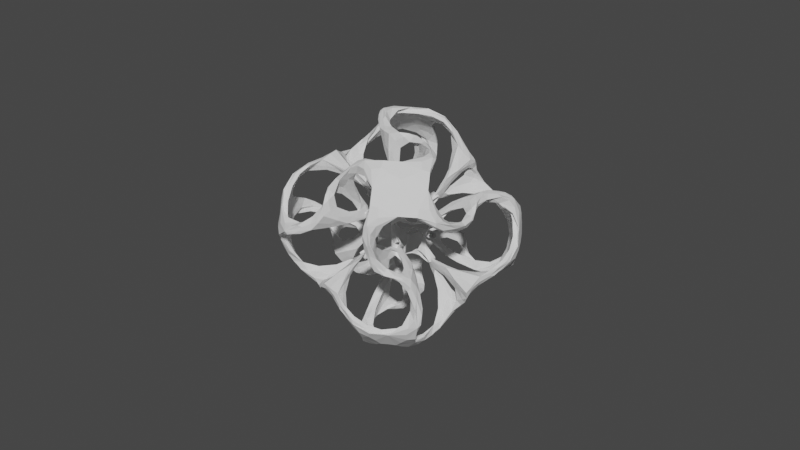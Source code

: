 # Source: abstractShape.blend  (saved by Blender 3.4.6; exported with 4.5.12 LTS)
import bpy
from mathutils import Matrix  # noqa: F401  (used for matrix-valued properties, if any)

bpy.ops.wm.read_factory_settings(use_empty=True)
scene = bpy.context.scene
scene.name = 'Scene'

# ---- collections
col_collection = bpy.data.collections.new('Collection'); scene.collection.children.link(col_collection)

# ---- world
world_world = bpy.data.worlds.new('World'); scene.world = world_world
world_world.use_nodes = True; world_world.node_tree.nodes.clear()
_N = world_world.node_tree.nodes; _L = world_world.node_tree.links
n0 = _N.new('ShaderNodeOutputWorld'); n0.name = 'World Output'; n0.location = (300, 300)
n1 = _N.new('ShaderNodeBackground'); n1.name = 'Background'; n1.location = (10, 300)
n1.inputs[0].default_value = (0.05088, 0.05088, 0.05088, 1.0)
_L.new(n1.outputs[0], n0.inputs[0])
n0.is_active_output = True
world_world.color = (0.05088, 0.05088, 0.05088)
world_world.use_sun_shadow = False
world_world.sun_shadow_jitter_overblur = 0.0

# ---- meshes
me_solid = bpy.data.meshes.new('Solid')
me_solid.from_pydata([(21.97, -0.4869, 17.92), (21.97, -17.92, -0.4869), (21.97, 0.4869, -17.92), (21.97, 17.92, 0.4869), (-21.97, 17.92, -0.4869), (-21.97, -0.4869, -17.92), (-21.97, -17.92, 0.4869), (-21.97, 0.4869, 17.92), (17.92, 21.97, -0.4869), (-0.4869, 21.97, -17.92), (-17.92, 21.97, 0.4869), (0.4869, 21.97, 17.92), (-17.92, -21.97, -0.4869), (0.4869, -21.97, -17.92), (17.92, -21.97, 0.4869), (-0.4869, -21.97, 17.92), (-0.4869, 17.92, 21.97), (-17.92, -0.4869, 21.97), (0.4869, -17.92, 21.97), (17.92, 0.4869, 21.97), (17.92, -0.4869, -21.97), (-0.4869, -17.92, -21.97), (-17.92, 0.4869, -21.97), (0.4869, 17.92, -21.97), (-4.317, -16.78, -18.28), (-3.958, -15.23, -12.13), (-16.78, -18.28, -4.317), (-15.23, -12.13, -3.958), (-18.28, -4.317, -16.78), (-12.13, -3.958, -15.23), (4.317, -16.78, 18.28), (3.958, -15.23, 12.13), (16.78, -18.28, 4.317), (15.23, -12.13, 3.958), (18.28, -4.317, 16.78), (12.13, -3.958, 15.23), (16.78, 4.317, 18.28), (15.23, 3.958, 12.13), (18.28, 16.78, 4.317), (12.13, 15.23, 3.958), (4.317, 18.28, 16.78), (3.958, 12.13, 15.23), (4.317, 16.78, -18.28), (3.958, 15.23, -12.13), (16.78, 18.28, -4.317), (15.23, 12.13, -3.958), (18.28, 4.317, -16.78), (12.13, 3.958, -15.23), (16.78, -4.317, -18.28), (15.23, -3.958, -12.13), (18.28, -16.78, -4.317), (12.13, -15.23, -3.958), (4.317, -18.28, -16.78), (3.958, -12.13, -15.23), (-16.78, -4.317, 18.28), (-15.23, -3.958, 12.13), (-18.28, -16.78, 4.317), (-12.13, -15.23, 3.958), (-4.317, -18.28, 16.78), (-3.958, -12.13, 15.23), (-16.78, 4.317, -18.28), (-15.23, 3.958, -12.13), (-18.28, 16.78, -4.317), (-12.13, 15.23, -3.958), (-4.317, 18.28, -16.78), (-3.958, 12.13, -15.23), (-4.317, 16.78, 18.28), (-3.958, 15.23, 12.13), (-16.78, 18.28, 4.317), (-15.23, 12.13, 3.958), (-18.28, 4.317, 16.78), (-12.13, 3.958, 15.23), (15.88, -0.1787, 1.819), (15.88, -1.819, -0.1787), (15.88, 0.1787, -1.819), (15.88, 1.819, 0.1787), (-15.88, 1.819, -0.1787), (-15.88, -0.1787, -1.819), (-15.88, -1.819, 0.1787), (-15.88, 0.1787, 1.819), (1.819, 15.88, -0.1787), (-0.1787, 15.88, -1.819), (-1.819, 15.88, 0.1787), (0.1787, 15.88, 1.819), (-1.819, -15.88, -0.1787), (0.1787, -15.88, -1.819), (1.819, -15.88, 0.1787), (-0.1787, -15.88, 1.819), (-0.1787, 1.819, 15.88), (-1.819, -0.1787, 15.88), (0.1787, -1.819, 15.88), (1.819, 0.1787, 15.88), (1.819, -0.1787, -15.88), (-0.1787, -1.819, -15.88), (-1.819, 0.1787, -15.88), (0.1787, 1.819, -15.88), (-3.582, -11.95, -7.692), (-11.95, -7.692, -3.582), (-7.692, -3.582, -11.95), (3.582, -11.95, 7.692), (11.95, -7.692, 3.582), (7.692, -3.582, 11.95), (11.95, 3.582, 7.692), (7.692, 11.95, 3.582), (3.582, 7.692, 11.95), (3.582, 11.95, -7.692), (11.95, 7.692, -3.582), (7.692, 3.582, -11.95), (11.95, -3.582, -7.692), (7.692, -11.95, -3.582), (3.582, -7.692, -11.95), (-11.95, -3.582, 7.692), (-7.692, -11.95, 3.582), (-3.582, -7.692, 11.95), (-11.95, 3.582, -7.692), (-7.692, 11.95, -3.582), (-3.582, 7.692, -11.95), (-3.582, 11.95, 7.692), (-11.95, 7.692, 3.582), (-7.692, 3.582, 11.95), (15.37, 3.588, 3.621), (14.0, 4.262, 5.997), (14.96, 2.299, 4.454), (12.88, 3.226, 6.082), (15.37, 3.621, -3.588), (14.0, 5.997, -4.262), (14.96, 4.454, -2.299), (12.88, 6.082, -3.226), (15.37, -3.588, -3.621), (14.0, -4.262, -5.997), (14.96, -2.299, -4.454), (12.88, -3.226, -6.082), (15.37, -3.621, 3.588), (14.0, -5.997, 4.262), (14.96, -4.454, 2.299), (12.88, -6.082, 3.226), (3.621, 15.37, 3.588), (5.997, 14.0, 4.262), (4.454, 14.96, 2.299), (6.082, 12.88, 3.226), (-3.588, 15.37, 3.621), (-4.262, 14.0, 5.997), (-2.299, 14.96, 4.454), (-3.226, 12.88, 6.082), (-3.621, 15.37, -3.588), (-5.997, 14.0, -4.262), (-4.454, 14.96, -2.299), (-6.082, 12.88, -3.226), (3.588, 15.37, -3.621), (4.262, 14.0, -5.997), (2.299, 14.96, -4.454), (3.226, 12.88, -6.082), (-15.37, 3.621, 3.588), (-14.0, 5.997, 4.262), (-14.96, 4.454, 2.299), (-12.88, 6.082, 3.226), (-15.37, -3.588, 3.621), (-14.0, -4.262, 5.997), (-14.96, -2.299, 4.454), (-12.88, -3.226, 6.082), (-15.37, -3.621, -3.588), (-14.0, -5.997, -4.262), (-14.96, -4.454, -2.299), (-12.88, -6.082, -3.226), (-15.37, 3.588, -3.621), (-14.0, 4.262, -5.997), (-14.96, 2.299, -4.454), (-12.88, 3.226, -6.082), (-3.621, -15.37, 3.588), (-5.997, -14.0, 4.262), (-4.454, -14.96, 2.299), (-6.082, -12.88, 3.226), (3.588, -15.37, 3.621), (4.262, -14.0, 5.997), (2.299, -14.96, 4.454), (3.226, -12.88, 6.082), (3.621, -15.37, -3.588), (5.997, -14.0, -4.262), (4.454, -14.96, -2.299), (6.082, -12.88, -3.226), (-3.588, -15.37, -3.621), (-4.262, -14.0, -5.997), (-2.299, -14.96, -4.454), (-3.226, -12.88, -6.082), (-3.621, -3.588, -15.37), (-5.997, -4.262, -14.0), (-4.454, -2.299, -14.96), (-6.082, -3.226, -12.88), (3.588, -3.621, -15.37), (4.262, -5.997, -14.0), (2.299, -4.454, -14.96), (3.226, -6.082, -12.88), (-3.588, 3.621, -15.37), (-4.262, 5.997, -14.0), (-2.299, 4.454, -14.96), (-3.226, 6.082, -12.88), (3.621, 3.588, -15.37), (5.997, 4.262, -14.0), (4.454, 2.299, -14.96), (6.082, 3.226, -12.88), (3.588, 3.621, 15.37), (4.262, 5.997, 14.0), (2.299, 4.454, 14.96), (3.226, 6.082, 12.88), (-3.588, -3.621, 15.37), (-4.262, -5.997, 14.0), (-2.299, -4.454, 14.96), (-3.226, -6.082, 12.88), (-3.621, 3.588, 15.37), (-5.997, 4.262, 14.0), (-4.454, 2.299, 14.96), (-6.082, 3.226, 12.88), (3.621, -3.588, 15.37), (5.997, -4.262, 14.0), (4.454, -2.299, 14.96), (6.082, -3.226, 12.88), (-1.55, -8.743, 11.48), (0.9954, -9.287, 11.38), (1.55, -11.48, 8.743), (-0.9954, -11.38, 9.287), (1.402, -11.07, 10.25), (-1.402, -10.25, 11.07), (-8.743, 1.55, 11.48), (-9.287, -0.9954, 11.38), (-11.48, -1.55, 8.743), (-11.38, 0.9954, 9.287), (-11.07, -1.402, 10.25), (-10.25, 1.402, 11.07), (-8.743, -11.48, 1.55), (-9.287, -11.38, -0.9954), (-11.48, -8.743, -1.55), (-11.38, -9.287, 0.9954), (-11.07, -10.25, -1.402), (-10.25, -11.07, 1.402), (8.743, -11.48, -1.55), (9.287, -11.38, 0.9954), (11.48, -8.743, 1.55), (11.38, -9.287, -0.9954), (11.07, -10.25, 1.402), (10.25, -11.07, -1.402), (1.55, -8.743, -11.48), (-0.9954, -9.287, -11.38), (-1.55, -11.48, -8.743), (0.9954, -11.38, -9.287), (-1.402, -11.07, -10.25), (1.402, -10.25, -11.07), (11.48, -1.55, -8.743), (11.38, 0.9954, -9.287), (8.743, 1.55, -11.48), (9.287, -0.9954, -11.38), (10.25, 1.402, -11.07), (11.07, -1.402, -10.25), (-1.55, 8.743, -11.48), (0.9954, 9.287, -11.38), (1.55, 11.48, -8.743), (-0.9954, 11.38, -9.287), (1.402, 11.07, -10.25), (-1.402, 10.25, -11.07), (11.48, 8.743, -1.55), (11.38, 9.287, 0.9954), (8.743, 11.48, 1.55), (9.287, 11.38, -0.9954), (10.25, 11.07, 1.402), (11.07, 10.25, -1.402), (11.48, 1.55, 8.743), (11.38, -0.9954, 9.287), (8.743, -1.55, 11.48), (9.287, 0.9954, 11.38), (10.25, -1.402, 11.07), (11.07, 1.402, 10.25), (-1.55, 11.48, 8.743), (0.9954, 11.38, 9.287), (1.55, 8.743, 11.48), (-0.9954, 9.287, 11.38), (1.402, 10.25, 11.07), (-1.402, 11.07, 10.25), (-11.48, 8.743, 1.55), (-11.38, 9.287, -0.9954), (-8.743, 11.48, -1.55), (-9.287, 11.38, 0.9954), (-10.25, 11.07, -1.402), (-11.07, 10.25, 1.402), (-11.48, 1.55, -8.743), (-11.38, -0.9954, -9.287), (-8.743, -1.55, -11.48), (-9.287, 0.9954, -11.38), (-10.25, -1.402, -11.07), (-11.07, 1.402, -10.25)], [], [(117, 67, 143, 141), (115, 63, 147, 145), (105, 43, 151, 149), (80, 81, 82, 83), (118, 69, 155, 153), (111, 55, 159, 157), (97, 27, 163, 161), (114, 61, 167, 165), (76, 77, 78, 79), (102, 37, 123, 121), (106, 45, 127, 125), (108, 49, 131, 129), (100, 33, 135, 133), (72, 73, 74, 75), (13, 25, 24, 21), (6, 27, 26, 12), (22, 29, 28, 5), (15, 31, 30, 18), (1, 33, 32, 14), (19, 35, 34, 0), (0, 37, 36, 19), (8, 39, 38, 3), (16, 41, 40, 11), (9, 43, 42, 23), (3, 45, 44, 8), (20, 47, 46, 2), (2, 49, 48, 20), (14, 51, 50, 1), (21, 53, 52, 13), (7, 55, 54, 17), (12, 57, 56, 6), (18, 59, 58, 15), (5, 61, 60, 22), (10, 63, 62, 4), (23, 65, 64, 9), (11, 67, 66, 16), (4, 69, 68, 10), (17, 71, 70, 7), (103, 39, 139, 137), (84, 85, 86, 87), (96, 25, 183, 181), (109, 51, 179, 177), (99, 31, 175, 173), (112, 57, 171, 169), (88, 89, 90, 91), (119, 71, 211, 209), (113, 59, 207, 205), (101, 35, 215, 213), (104, 41, 203, 201), (92, 93, 94, 95), (110, 53, 191, 189), (98, 29, 187, 185), (116, 65, 195, 193), (107, 47, 199, 197), (121, 123, 122, 120), (120, 122, 72, 75), (125, 127, 126, 124), (124, 126, 75, 74), (129, 131, 130, 128), (128, 130, 74, 73), (133, 135, 134, 132), (132, 134, 73, 72), (137, 139, 138, 136), (136, 138, 80, 83), (141, 143, 142, 140), (140, 142, 83, 82), (145, 147, 146, 144), (144, 146, 82, 81), (149, 151, 150, 148), (148, 150, 81, 80), (153, 155, 154, 152), (152, 154, 76, 79), (157, 159, 158, 156), (156, 158, 79, 78), (161, 163, 162, 160), (160, 162, 78, 77), (165, 167, 166, 164), (164, 166, 77, 76), (169, 171, 170, 168), (168, 170, 84, 87), (173, 175, 174, 172), (172, 174, 87, 86), (177, 179, 178, 176), (176, 178, 86, 85), (181, 183, 182, 180), (180, 182, 85, 84), (185, 187, 186, 184), (184, 186, 94, 93), (189, 191, 190, 188), (188, 190, 93, 92), (193, 195, 194, 192), (192, 194, 95, 94), (197, 199, 198, 196), (196, 198, 92, 95), (201, 203, 202, 200), (200, 202, 88, 91), (205, 207, 206, 204), (204, 206, 90, 89), (209, 211, 210, 208), (208, 210, 89, 88), (213, 215, 214, 212), (212, 214, 91, 90), (58, 59, 221, 219), (59, 113, 216, 221), (219, 221, 220, 218), (218, 220, 31, 99), (221, 216, 217, 220), (220, 217, 30, 31), (70, 71, 227, 225), (71, 119, 222, 227), (225, 227, 226, 224), (224, 226, 55, 111), (227, 222, 223, 226), (226, 223, 54, 55), (56, 57, 233, 231), (57, 112, 228, 233), (231, 233, 232, 230), (230, 232, 27, 97), (233, 228, 229, 232), (232, 229, 26, 27), (50, 51, 239, 237), (51, 109, 234, 239), (237, 239, 238, 236), (236, 238, 33, 100), (239, 234, 235, 238), (238, 235, 32, 33), (52, 53, 245, 243), (53, 110, 240, 245), (243, 245, 244, 242), (242, 244, 25, 96), (245, 240, 241, 244), (244, 241, 24, 25), (48, 49, 251, 249), (49, 108, 246, 251), (249, 251, 250, 248), (248, 250, 47, 107), (251, 246, 247, 250), (250, 247, 46, 47), (64, 65, 257, 255), (65, 116, 252, 257), (255, 257, 256, 254), (254, 256, 43, 105), (257, 252, 253, 256), (256, 253, 42, 43), (44, 45, 263, 261), (45, 106, 258, 263), (261, 263, 262, 260), (260, 262, 39, 103), (263, 258, 259, 262), (262, 259, 38, 39), (36, 37, 269, 267), (37, 102, 264, 269), (267, 269, 268, 266), (266, 268, 35, 101), (269, 264, 265, 268), (268, 265, 34, 35), (66, 67, 275, 273), (67, 117, 270, 275), (273, 275, 274, 272), (272, 274, 41, 104), (275, 270, 271, 274), (274, 271, 40, 41), (68, 69, 281, 279), (69, 118, 276, 281), (279, 281, 280, 278), (278, 280, 63, 115), (281, 276, 277, 280), (280, 277, 62, 63), (60, 61, 287, 285), (61, 114, 282, 287), (285, 287, 286, 284), (284, 286, 29, 98), (287, 282, 283, 286), (286, 283, 28, 29)])
me_solid.update()
me_solid_002 = bpy.data.meshes.new('Solid.002')
me_solid_002.from_pydata([(2.678, -0.06683, 2.122), (2.678, -2.122, -0.06683), (2.678, 0.06683, -2.122), (2.678, 2.122, 0.06683), (-2.678, 2.122, -0.06683), (-2.678, -0.06683, -2.122), (-2.678, -2.122, 0.06683), (-2.678, 0.06683, 2.122), (2.122, 2.678, -0.06683), (-0.06683, 2.678, -2.122), (-2.122, 2.678, 0.06683), (0.06683, 2.678, 2.122), (-2.122, -2.678, -0.06683), (0.06683, -2.678, -2.122), (2.122, -2.678, 0.06683), (-0.06683, -2.678, 2.122), (-0.06683, 2.122, 2.678), (-2.122, -0.06683, 2.678), (0.06683, -2.122, 2.678), (2.122, 0.06683, 2.678), (2.122, -0.06683, -2.678), (-0.06683, -2.122, -2.678), (-2.122, 0.06683, -2.678), (0.06683, 2.122, -2.678), (-1.605, -7.643, -7.09), (-1.851, -8.572, -7.25), (-7.643, -7.09, -1.605), (-8.572, -7.25, -1.851), (-7.09, -1.605, -7.643), (-7.25, -1.851, -8.572), (1.605, -7.643, 7.09), (1.851, -8.572, 7.25), (7.643, -7.09, 1.605), (8.572, -7.25, 1.851), (7.09, -1.605, 7.643), (7.25, -1.851, 8.572), (7.643, 1.605, 7.09), (8.572, 1.851, 7.25), (7.09, 7.643, 1.605), (7.25, 8.572, 1.851), (1.605, 7.09, 7.643), (1.851, 7.25, 8.572), (1.605, 7.643, -7.09), (1.851, 8.572, -7.25), (7.643, 7.09, -1.605), (8.572, 7.25, -1.851), (7.09, 1.605, -7.643), (7.25, 1.851, -8.572), (7.643, -1.605, -7.09), (8.572, -1.851, -7.25), (7.09, -7.643, -1.605), (7.25, -8.572, -1.851), (1.605, -7.09, -7.643), (1.851, -7.25, -8.572), (-7.643, -1.605, 7.09), (-8.572, -1.851, 7.25), (-7.09, -7.643, 1.605), (-7.25, -8.572, 1.851), (-1.605, -7.09, 7.643), (-1.851, -7.25, 8.572), (-7.643, 1.605, -7.09), (-8.572, 1.851, -7.25), (-7.09, 7.643, -1.605), (-7.25, 8.572, -1.851), (-1.605, 7.09, -7.643), (-1.851, 7.25, -8.572), (-1.605, 7.643, 7.09), (-1.851, 8.572, 7.25), (-7.643, 7.09, 1.605), (-8.572, 7.25, 1.851), (-7.09, 1.605, 7.643), (-7.25, 1.851, 8.572), (15.88, -0.1787, 1.819), (15.88, -1.819, -0.1787), (15.88, 0.1787, -1.819), (15.88, 1.819, 0.1787), (-15.88, 1.819, -0.1787), (-15.88, -0.1787, -1.819), (-15.88, -1.819, 0.1787), (-15.88, 0.1787, 1.819), (1.819, 15.88, -0.1787), (-0.1787, 15.88, -1.819), (-1.819, 15.88, 0.1787), (0.1787, 15.88, 1.819), (-1.819, -15.88, -0.1787), (0.1787, -15.88, -1.819), (1.819, -15.88, 0.1787), (-0.1787, -15.88, 1.819), (-0.1787, 1.819, 15.88), (-1.819, -0.1787, 15.88), (0.1787, -1.819, 15.88), (1.819, 0.1787, 15.88), (1.819, -0.1787, -15.88), (-0.1787, -1.819, -15.88), (-1.819, 0.1787, -15.88), (0.1787, 1.819, -15.88), (-2.416, -10.07, -7.771), (-10.07, -7.771, -2.416), (-7.771, -2.416, -10.07), (2.416, -10.07, 7.771), (10.07, -7.771, 2.416), (7.771, -2.416, 10.07), (10.07, 2.416, 7.771), (7.771, 10.07, 2.416), (2.416, 7.771, 10.07), (2.416, 10.07, -7.771), (10.07, 7.771, -2.416), (7.771, 2.416, -10.07), (10.07, -2.416, -7.771), (7.771, -10.07, -2.416), (2.416, -7.771, -10.07), (-10.07, -2.416, 7.771), (-7.771, -10.07, 2.416), (-2.416, -7.771, 10.07), (-10.07, 2.416, -7.771), (-7.771, 10.07, -2.416), (-2.416, 7.771, -10.07), (-2.416, 10.07, 7.771), (-10.07, 7.771, 2.416), (-7.771, 2.416, 10.07), (15.37, 3.588, 3.621), (14.0, 4.262, 5.997), (14.96, 2.299, 4.454), (12.84, 3.21, 6.101), (15.37, 3.621, -3.588), (14.0, 5.997, -4.262), (14.96, 4.454, -2.299), (12.84, 6.101, -3.21), (15.37, -3.588, -3.621), (14.0, -4.262, -5.997), (14.96, -2.299, -4.454), (12.84, -3.21, -6.101), (15.37, -3.621, 3.588), (14.0, -5.997, 4.262), (14.96, -4.454, 2.299), (12.84, -6.101, 3.21), (3.621, 15.37, 3.588), (5.997, 14.0, 4.262), (4.454, 14.96, 2.299), (6.101, 12.84, 3.21), (-3.588, 15.37, 3.621), (-4.262, 14.0, 5.997), (-2.299, 14.96, 4.454), (-3.21, 12.84, 6.101), (-3.621, 15.37, -3.588), (-5.997, 14.0, -4.262), (-4.454, 14.96, -2.299), (-6.101, 12.84, -3.21), (3.588, 15.37, -3.621), (4.262, 14.0, -5.997), (2.299, 14.96, -4.454), (3.21, 12.84, -6.101), (-15.37, 3.621, 3.588), (-14.0, 5.997, 4.262), (-14.96, 4.454, 2.299), (-12.84, 6.101, 3.21), (-15.37, -3.588, 3.621), (-14.0, -4.262, 5.997), (-14.96, -2.299, 4.454), (-12.84, -3.21, 6.101), (-15.37, -3.621, -3.588), (-14.0, -5.997, -4.262), (-14.96, -4.454, -2.299), (-12.84, -6.101, -3.21), (-15.37, 3.588, -3.621), (-14.0, 4.262, -5.997), (-14.96, 2.299, -4.454), (-12.84, 3.21, -6.101), (-3.621, -15.37, 3.588), (-5.997, -14.0, 4.262), (-4.454, -14.96, 2.299), (-6.101, -12.84, 3.21), (3.588, -15.37, 3.621), (4.262, -14.0, 5.997), (2.299, -14.96, 4.454), (3.21, -12.84, 6.101), (3.621, -15.37, -3.588), (5.997, -14.0, -4.262), (4.454, -14.96, -2.299), (6.101, -12.84, -3.21), (-3.588, -15.37, -3.621), (-4.262, -14.0, -5.997), (-2.299, -14.96, -4.454), (-3.21, -12.84, -6.101), (-3.621, -3.588, -15.37), (-5.997, -4.262, -14.0), (-4.454, -2.299, -14.96), (-6.101, -3.21, -12.84), (3.588, -3.621, -15.37), (4.262, -5.997, -14.0), (2.299, -4.454, -14.96), (3.21, -6.101, -12.84), (-3.588, 3.621, -15.37), (-4.262, 5.997, -14.0), (-2.299, 4.454, -14.96), (-3.21, 6.101, -12.84), (3.621, 3.588, -15.37), (5.997, 4.262, -14.0), (4.454, 2.299, -14.96), (6.101, 3.21, -12.84), (3.588, 3.621, 15.37), (4.262, 5.997, 14.0), (2.299, 4.454, 14.96), (3.21, 6.101, 12.84), (-3.588, -3.621, 15.37), (-4.262, -5.997, 14.0), (-2.299, -4.454, 14.96), (-3.21, -6.101, 12.84), (-3.621, 3.588, 15.37), (-5.997, 4.262, 14.0), (-4.454, 2.299, 14.96), (-6.101, 3.21, 12.84), (3.621, -3.588, 15.37), (5.997, -4.262, 14.0), (4.454, -2.299, 14.96), (6.101, -3.21, 12.84), (-1.668, -8.158, 9.896), (1.428, -8.754, 8.717), (1.668, -9.896, 8.158), (-1.428, -8.717, 8.754), (1.537, -9.138, 8.15), (-1.537, -8.15, 9.138), (-8.158, 1.668, 9.896), (-8.754, -1.428, 8.717), (-9.896, -1.668, 8.158), (-8.717, 1.428, 8.754), (-9.138, -1.537, 8.15), (-8.15, 1.537, 9.138), (-8.158, -9.896, 1.668), (-8.754, -8.717, -1.428), (-9.896, -8.158, -1.668), (-8.717, -8.754, 1.428), (-9.138, -8.15, -1.537), (-8.15, -9.138, 1.537), (8.158, -9.896, -1.668), (8.754, -8.717, 1.428), (9.896, -8.158, 1.668), (8.717, -8.754, -1.428), (9.138, -8.15, 1.537), (8.15, -9.138, -1.537), (1.668, -8.158, -9.896), (-1.428, -8.754, -8.717), (-1.668, -9.896, -8.158), (1.428, -8.717, -8.754), (-1.537, -9.138, -8.15), (1.537, -8.15, -9.138), (9.896, -1.668, -8.158), (8.717, 1.428, -8.754), (8.158, 1.668, -9.896), (8.754, -1.428, -8.717), (8.15, 1.537, -9.138), (9.138, -1.537, -8.15), (-1.668, 8.158, -9.896), (1.428, 8.754, -8.717), (1.668, 9.896, -8.158), (-1.428, 8.717, -8.754), (1.537, 9.138, -8.15), (-1.537, 8.15, -9.138), (9.896, 8.158, -1.668), (8.717, 8.754, 1.428), (8.158, 9.896, 1.668), (8.754, 8.717, -1.428), (8.15, 9.138, 1.537), (9.138, 8.15, -1.537), (9.896, 1.668, 8.158), (8.717, -1.428, 8.754), (8.158, -1.668, 9.896), (8.754, 1.428, 8.717), (8.15, -1.537, 9.138), (9.138, 1.537, 8.15), (-1.668, 9.896, 8.158), (1.428, 8.717, 8.754), (1.668, 8.158, 9.896), (-1.428, 8.754, 8.717), (1.537, 8.15, 9.138), (-1.537, 9.138, 8.15), (-9.896, 8.158, 1.668), (-8.717, 8.754, -1.428), (-8.158, 9.896, -1.668), (-8.754, 8.717, 1.428), (-8.15, 9.138, -1.537), (-9.138, 8.15, 1.537), (-9.896, 1.668, -8.158), (-8.717, -1.428, -8.754), (-8.158, -1.668, -9.896), (-8.754, 1.428, -8.717), (-8.15, -1.537, -9.138), (-9.138, 1.537, -8.15)], [], [(117, 67, 143, 141), (115, 63, 147, 145), (105, 43, 151, 149), (80, 81, 82, 83), (118, 69, 155, 153), (111, 55, 159, 157), (97, 27, 163, 161), (114, 61, 167, 165), (76, 77, 78, 79), (102, 37, 123, 121), (106, 45, 127, 125), (108, 49, 131, 129), (100, 33, 135, 133), (72, 73, 74, 75), (13, 25, 24, 21), (6, 27, 26, 12), (22, 29, 28, 5), (15, 31, 30, 18), (1, 33, 32, 14), (19, 35, 34, 0), (0, 37, 36, 19), (8, 39, 38, 3), (16, 41, 40, 11), (9, 43, 42, 23), (3, 45, 44, 8), (20, 47, 46, 2), (2, 49, 48, 20), (14, 51, 50, 1), (21, 53, 52, 13), (7, 55, 54, 17), (12, 57, 56, 6), (18, 59, 58, 15), (5, 61, 60, 22), (10, 63, 62, 4), (23, 65, 64, 9), (11, 67, 66, 16), (4, 69, 68, 10), (17, 71, 70, 7), (103, 39, 139, 137), (84, 85, 86, 87), (96, 25, 183, 181), (109, 51, 179, 177), (99, 31, 175, 173), (112, 57, 171, 169), (88, 89, 90, 91), (119, 71, 211, 209), (113, 59, 207, 205), (101, 35, 215, 213), (104, 41, 203, 201), (92, 93, 94, 95), (110, 53, 191, 189), (98, 29, 187, 185), (116, 65, 195, 193), (107, 47, 199, 197), (121, 123, 122, 120), (120, 122, 72, 75), (125, 127, 126, 124), (124, 126, 75, 74), (129, 131, 130, 128), (128, 130, 74, 73), (133, 135, 134, 132), (132, 134, 73, 72), (137, 139, 138, 136), (136, 138, 80, 83), (141, 143, 142, 140), (140, 142, 83, 82), (145, 147, 146, 144), (144, 146, 82, 81), (149, 151, 150, 148), (148, 150, 81, 80), (153, 155, 154, 152), (152, 154, 76, 79), (157, 159, 158, 156), (156, 158, 79, 78), (161, 163, 162, 160), (160, 162, 78, 77), (165, 167, 166, 164), (164, 166, 77, 76), (169, 171, 170, 168), (168, 170, 84, 87), (173, 175, 174, 172), (172, 174, 87, 86), (177, 179, 178, 176), (176, 178, 86, 85), (181, 183, 182, 180), (180, 182, 85, 84), (185, 187, 186, 184), (184, 186, 94, 93), (189, 191, 190, 188), (188, 190, 93, 92), (193, 195, 194, 192), (192, 194, 95, 94), (197, 199, 198, 196), (196, 198, 92, 95), (201, 203, 202, 200), (200, 202, 88, 91), (205, 207, 206, 204), (204, 206, 90, 89), (209, 211, 210, 208), (208, 210, 89, 88), (213, 215, 214, 212), (212, 214, 91, 90), (58, 59, 221, 219), (59, 113, 216, 221), (219, 221, 220, 218), (218, 220, 31, 99), (221, 216, 217, 220), (220, 217, 30, 31), (70, 71, 227, 225), (71, 119, 222, 227), (225, 227, 226, 224), (224, 226, 55, 111), (227, 222, 223, 226), (226, 223, 54, 55), (56, 57, 233, 231), (57, 112, 228, 233), (231, 233, 232, 230), (230, 232, 27, 97), (233, 228, 229, 232), (232, 229, 26, 27), (50, 51, 239, 237), (51, 109, 234, 239), (237, 239, 238, 236), (236, 238, 33, 100), (239, 234, 235, 238), (238, 235, 32, 33), (52, 53, 245, 243), (53, 110, 240, 245), (243, 245, 244, 242), (242, 244, 25, 96), (245, 240, 241, 244), (244, 241, 24, 25), (48, 49, 251, 249), (49, 108, 246, 251), (249, 251, 250, 248), (248, 250, 47, 107), (251, 246, 247, 250), (250, 247, 46, 47), (64, 65, 257, 255), (65, 116, 252, 257), (255, 257, 256, 254), (254, 256, 43, 105), (257, 252, 253, 256), (256, 253, 42, 43), (44, 45, 263, 261), (45, 106, 258, 263), (261, 263, 262, 260), (260, 262, 39, 103), (263, 258, 259, 262), (262, 259, 38, 39), (36, 37, 269, 267), (37, 102, 264, 269), (267, 269, 268, 266), (266, 268, 35, 101), (269, 264, 265, 268), (268, 265, 34, 35), (66, 67, 275, 273), (67, 117, 270, 275), (273, 275, 274, 272), (272, 274, 41, 104), (275, 270, 271, 274), (274, 271, 40, 41), (68, 69, 281, 279), (69, 118, 276, 281), (279, 281, 280, 278), (278, 280, 63, 115), (281, 276, 277, 280), (280, 277, 62, 63), (60, 61, 287, 285), (61, 114, 282, 287), (285, 287, 286, 284), (284, 286, 29, 98), (287, 282, 283, 286), (286, 283, 28, 29)])
me_solid_002.update()

# ---- objects
ob_solid = bpy.data.objects.new('Solid', me_solid)
ob_solid_002 = bpy.data.objects.new('Solid.002', me_solid_002)

# ---- transforms, parenting, visibility, modifiers, constraints
ob_solid.location = (0.0, 0.0, 0.0)
ob_solid.rotation_euler = (0.8003, 0.02617, 0.6141)
ob_solid.scale = (1.171, 1.171, 1.171)
_m = ob_solid.modifiers.new('Subdivision', 'SUBSURF')
_m.render_levels = 1
_m = ob_solid.modifiers.new('Solidify', 'SOLIDIFY')
_m.thickness = 0.75
_m.edge_crease_inner = 0.9
_m.edge_crease_outer = 0.9
_m.use_even_offset = True
_m = ob_solid.modifiers.new('Decimate', 'DECIMATE')
_m.ratio = 0.2
_m = ob_solid.modifiers.new('Subdivision.001', 'SUBSURF')
_m.levels = 2
_m.render_levels = 1
ob_solid_002.location = (0.0, 0.0, 0.0)
ob_solid_002.rotation_euler = (2.385, 0.06886, 0.6314)
ob_solid_002.scale = (4.686, 4.686, 4.686)
_m = ob_solid_002.modifiers.new('Subdivision', 'SUBSURF')
_m.render_levels = 1
_m = ob_solid_002.modifiers.new('Solidify', 'SOLIDIFY')
_m.thickness = 1.0
_m.edge_crease_inner = 0.9
_m.edge_crease_outer = 0.9
_m.use_even_offset = True
_m = ob_solid_002.modifiers.new('Decimate', 'DECIMATE')
_m.ratio = 0.2
_m = ob_solid_002.modifiers.new('Subdivision.001', 'SUBSURF')
_m.levels = 2
_m.render_levels = 1

# ---- collection membership
col_collection.objects.link(ob_solid)
col_collection.objects.link(ob_solid_002)

# ---- scene / render settings (as saved in the file)
scene.frame_start = 1; scene.frame_end = 250; scene.frame_set(1)
scene.render.engine = 'BLENDER_EEVEE_NEXT'
scene.cycles.sampling_pattern = 'TABULATED_SOBOL'
scene.cycles.use_light_tree = False
scene.view_settings.view_transform = 'Filmic'
bpy.context.view_layer.update()

# ---- added for rendering (the .blend has no active camera and no usable light): camera, sun
cam_auto = bpy.data.cameras.new('AutoCamera')
cam_auto.lens = 50.0
cam_auto.sensor_width = 36.0
cam_auto.clip_end = 6708.47
ob_auto_camera = bpy.data.objects.new('AutoCamera', cam_auto)
scene.collection.objects.link(ob_auto_camera)
ob_auto_camera.location = (382.251, -458.701, 305.801)
ob_auto_camera.rotation_euler = (1.09748, -7.21219e-08, 0.694738)
scene.camera = ob_auto_camera
light_auto_sun = bpy.data.lights.new('AutoSun', 'SUN')
light_auto_sun.energy = 3.0
light_auto_sun.angle = 0.0523599
ob_auto_sun = bpy.data.objects.new('AutoSun', light_auto_sun)
scene.collection.objects.link(ob_auto_sun)
ob_auto_sun.rotation_euler = (0.872665, 0.174533, 0.523599)
bpy.context.view_layer.update()
